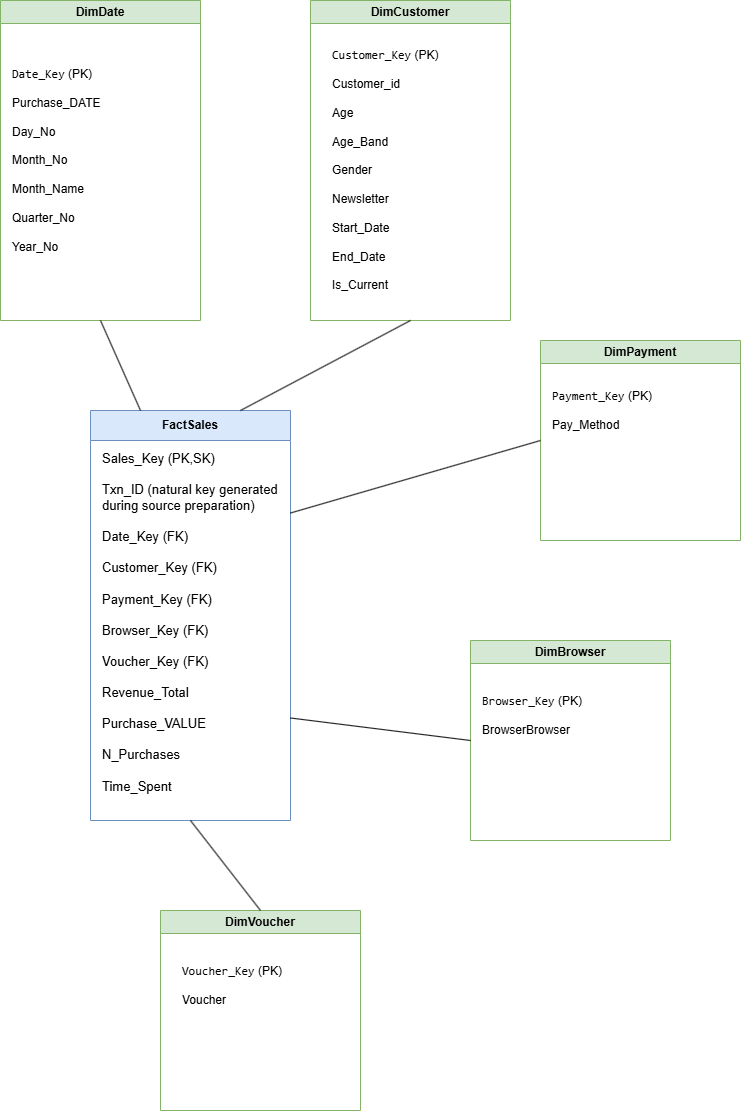

The diagram above was exported from draw.io. Its source (the exported page's mxGraphModel, read from the mxfile embedded in the PNG):
<mxGraphModel dx="2066" dy="1103" grid="1" gridSize="10" guides="1" tooltips="1" connect="1" arrows="1" fold="1" page="1" pageScale="1" pageWidth="827" pageHeight="1169" background="#FFFFFF" math="0" shadow="0">
  <root>
    <mxCell id="WIyWlLk6GJQsqaUBKTNV-0" />
    <mxCell id="WIyWlLk6GJQsqaUBKTNV-1" parent="WIyWlLk6GJQsqaUBKTNV-0" />
    <mxCell id="vmt1nZIdnk_xOcP_ffnT-0" parent="WIyWlLk6GJQsqaUBKTNV-1" style="swimlane;whiteSpace=wrap;html=1;startSize=30;fillColor=#dae8fc;strokeColor=#6c8ebf;" value="FactSales" vertex="1">
      <mxGeometry height="410" width="200" x="120" y="430" as="geometry" />
    </mxCell>
    <mxCell id="vmt1nZIdnk_xOcP_ffnT-1" parent="vmt1nZIdnk_xOcP_ffnT-0" style="text;html=1;whiteSpace=wrap;strokeColor=none;fillColor=none;align=left;verticalAlign=middle;rounded=0;" value="&lt;font style=&quot;font-size: 13px;&quot;&gt;Sales_Key (PK,SK)&lt;/font&gt;&lt;div&gt;&lt;font style=&quot;font-size: 13px;&quot;&gt;&lt;br&gt;&lt;/font&gt;&lt;/div&gt;&lt;div&gt;&lt;font style=&quot;font-size: 13px;&quot;&gt;Txn_ID (natural key generated during source preparation)&lt;/font&gt;&lt;/div&gt;&lt;div&gt;&lt;font style=&quot;font-size: 13px;&quot;&gt;&lt;br&gt;&lt;/font&gt;&lt;/div&gt;&lt;div&gt;&lt;font style=&quot;font-size: 13px;&quot;&gt;Date_Key (FK)&lt;/font&gt;&lt;/div&gt;&lt;div&gt;&lt;font style=&quot;font-size: 13px;&quot;&gt;&lt;br&gt;&lt;/font&gt;&lt;/div&gt;&lt;div&gt;&lt;font style=&quot;font-size: 13px;&quot;&gt;Customer_Key (FK)&lt;/font&gt;&lt;/div&gt;&lt;div&gt;&lt;font style=&quot;font-size: 13px;&quot;&gt;&lt;br&gt;&lt;/font&gt;&lt;/div&gt;&lt;div&gt;&lt;font style=&quot;font-size: 13px;&quot;&gt;Payment_Key (FK)&lt;/font&gt;&lt;/div&gt;&lt;div&gt;&lt;font style=&quot;font-size: 13px;&quot;&gt;&lt;br&gt;&lt;/font&gt;&lt;/div&gt;&lt;div&gt;&lt;font style=&quot;font-size: 13px;&quot;&gt;Browser_Key (FK)&lt;/font&gt;&lt;/div&gt;&lt;div&gt;&lt;font style=&quot;font-size: 13px;&quot;&gt;&lt;br&gt;&lt;/font&gt;&lt;/div&gt;&lt;div&gt;&lt;font style=&quot;font-size: 13px;&quot;&gt;Voucher_Key (FK)&lt;/font&gt;&lt;/div&gt;&lt;div&gt;&lt;font style=&quot;font-size: 13px;&quot;&gt;&amp;nbsp;&lt;/font&gt;&lt;/div&gt;&lt;div&gt;&lt;font style=&quot;font-size: 13px;&quot;&gt;Revenue_Total&lt;/font&gt;&lt;/div&gt;&lt;div&gt;&lt;font style=&quot;font-size: 13px;&quot;&gt;&lt;br&gt;&lt;/font&gt;&lt;/div&gt;&lt;div&gt;&lt;font style=&quot;font-size: 13px;&quot;&gt;Purchase_VALUE&lt;/font&gt;&lt;/div&gt;&lt;div&gt;&lt;font style=&quot;font-size: 13px;&quot;&gt;&lt;br&gt;&lt;/font&gt;&lt;/div&gt;&lt;div&gt;&lt;font style=&quot;font-size: 13px;&quot;&gt;N_Purchases&lt;/font&gt;&lt;/div&gt;&lt;div&gt;&lt;font style=&quot;font-size: 13px;&quot;&gt;&lt;br&gt;&lt;/font&gt;&lt;/div&gt;&lt;div&gt;&lt;font style=&quot;font-size: 13px;&quot;&gt;Time_Spent&lt;/font&gt;&lt;/div&gt;&lt;div&gt;&lt;font style=&quot;font-size: 13px;&quot;&gt;&lt;br&gt;&lt;/font&gt;&lt;/div&gt;&lt;div&gt;&lt;font style=&quot;font-size: 13px;&quot;&gt;&lt;br&gt;&lt;/font&gt;&lt;/div&gt;&lt;div&gt;&lt;br&gt;&lt;/div&gt;" vertex="1">
      <mxGeometry height="310" width="180" x="10" y="80" as="geometry" />
    </mxCell>
    <mxCell id="vmt1nZIdnk_xOcP_ffnT-2" parent="WIyWlLk6GJQsqaUBKTNV-1" style="swimlane;whiteSpace=wrap;html=1;startSize=23;fillColor=#d5e8d4;strokeColor=#82b366;" value="DimDate" vertex="1">
      <mxGeometry height="320" width="200" x="30" y="20" as="geometry" />
    </mxCell>
    <mxCell id="vmt1nZIdnk_xOcP_ffnT-7" parent="vmt1nZIdnk_xOcP_ffnT-2" style="text;html=1;whiteSpace=wrap;strokeColor=none;fillColor=none;align=left;verticalAlign=middle;rounded=0;" value="&lt;code data-start=&quot;1718&quot; data-end=&quot;1728&quot;&gt;Date_Key&lt;/code&gt; (PK)&lt;div&gt;&amp;nbsp;&lt;/div&gt;&lt;div&gt;Purchase_DATE&lt;/div&gt;&lt;div&gt;&lt;br&gt;&lt;/div&gt;&lt;div&gt;Day_No&lt;/div&gt;&lt;div&gt;&lt;br&gt;&lt;/div&gt;&lt;div&gt;Month_No&lt;/div&gt;&lt;div&gt;&lt;br&gt;&lt;/div&gt;&lt;div&gt;Month_Name&lt;/div&gt;&lt;div&gt;&lt;br&gt;&lt;/div&gt;&lt;div&gt;Quarter_No&lt;/div&gt;&lt;div&gt;&lt;br&gt;&lt;/div&gt;&lt;div&gt;Year_No&lt;/div&gt;" vertex="1">
      <mxGeometry height="240" width="180" x="10" y="40" as="geometry" />
    </mxCell>
    <mxCell id="vmt1nZIdnk_xOcP_ffnT-3" parent="WIyWlLk6GJQsqaUBKTNV-1" style="swimlane;whiteSpace=wrap;html=1;fillColor=#d5e8d4;strokeColor=#82b366;" value="DimCustomer" vertex="1">
      <mxGeometry height="320" width="200" x="340" y="20" as="geometry" />
    </mxCell>
    <mxCell id="vmt1nZIdnk_xOcP_ffnT-8" parent="vmt1nZIdnk_xOcP_ffnT-3" style="text;html=1;whiteSpace=wrap;strokeColor=none;fillColor=none;align=left;verticalAlign=middle;rounded=0;" value="&lt;div style=&quot;&quot;&gt;&lt;code data-start=&quot;1850&quot; data-end=&quot;1864&quot; style=&quot;background-color: transparent; color: light-dark(rgb(0, 0, 0), rgb(255, 255, 255));&quot;&gt;Customer_Key&lt;/code&gt;&lt;span style=&quot;background-color: transparent; color: light-dark(rgb(0, 0, 0), rgb(255, 255, 255));&quot;&gt; (PK)&lt;/span&gt;&lt;/div&gt;&lt;div style=&quot;&quot;&gt;&lt;span style=&quot;background-color: transparent; color: light-dark(rgb(0, 0, 0), rgb(255, 255, 255));&quot;&gt;&lt;br&gt;&lt;/span&gt;&lt;/div&gt;&lt;div style=&quot;&quot;&gt;Customer_id&lt;span style=&quot;background-color: transparent; color: light-dark(rgb(0, 0, 0), rgb(255, 255, 255));&quot;&gt;&lt;/span&gt;&lt;/div&gt;&lt;div style=&quot;&quot;&gt;&lt;br&gt;&lt;/div&gt;&lt;div style=&quot;&quot;&gt;Age&lt;/div&gt;&lt;div style=&quot;&quot;&gt;&lt;br&gt;&lt;/div&gt;&lt;div style=&quot;&quot;&gt;Age_Band&lt;/div&gt;&lt;div style=&quot;&quot;&gt;&lt;br&gt;&lt;/div&gt;&lt;div style=&quot;&quot;&gt;Gender&lt;/div&gt;&lt;div style=&quot;&quot;&gt;&lt;br&gt;&lt;/div&gt;&lt;div style=&quot;&quot;&gt;Newsletter&lt;/div&gt;&lt;div style=&quot;&quot;&gt;&lt;br&gt;&lt;/div&gt;&lt;div style=&quot;&quot;&gt;Start_Date&lt;/div&gt;&lt;div style=&quot;&quot;&gt;&lt;br&gt;&lt;/div&gt;&lt;div style=&quot;&quot;&gt;End_Date&lt;/div&gt;&lt;div style=&quot;&quot;&gt;&lt;br&gt;&lt;/div&gt;&lt;div style=&quot;&quot;&gt;Is_Current&lt;/div&gt;" vertex="1">
      <mxGeometry height="260" width="160" x="20" y="40" as="geometry" />
    </mxCell>
    <mxCell id="vmt1nZIdnk_xOcP_ffnT-4" parent="WIyWlLk6GJQsqaUBKTNV-1" style="swimlane;whiteSpace=wrap;html=1;fillColor=#d5e8d4;strokeColor=#82b366;" value="DimPayment" vertex="1">
      <mxGeometry height="200" width="200" x="570" y="360" as="geometry" />
    </mxCell>
    <mxCell id="vmt1nZIdnk_xOcP_ffnT-9" parent="vmt1nZIdnk_xOcP_ffnT-4" style="text;html=1;whiteSpace=wrap;strokeColor=none;fillColor=none;align=left;verticalAlign=middle;rounded=0;" value="&lt;code data-start=&quot;2007&quot; data-end=&quot;2020&quot;&gt;Payment_Key&lt;/code&gt; (PK)&lt;div&gt;&lt;br&gt;&lt;/div&gt;&lt;div&gt;Pay_Method&lt;/div&gt;" vertex="1">
      <mxGeometry height="80" width="160" x="10" y="30" as="geometry" />
    </mxCell>
    <mxCell id="vmt1nZIdnk_xOcP_ffnT-5" parent="WIyWlLk6GJQsqaUBKTNV-1" style="swimlane;whiteSpace=wrap;html=1;fillColor=#d5e8d4;strokeColor=#82b366;" value="DimBrowser" vertex="1">
      <mxGeometry height="200" width="200" x="500" y="660" as="geometry" />
    </mxCell>
    <mxCell id="vmt1nZIdnk_xOcP_ffnT-10" parent="vmt1nZIdnk_xOcP_ffnT-5" style="text;html=1;whiteSpace=wrap;strokeColor=none;fillColor=none;align=left;verticalAlign=middle;rounded=0;" value="&lt;div&gt;&lt;code data-start=&quot;2072&quot; data-end=&quot;2085&quot;&gt;Browser_Key&lt;/code&gt; (PK)&lt;/div&gt;&lt;div&gt;&lt;br&gt;&lt;/div&gt;&lt;div&gt;BrowserBrowser&lt;/div&gt;" vertex="1">
      <mxGeometry height="70" width="160" x="10" y="40" as="geometry" />
    </mxCell>
    <mxCell id="vmt1nZIdnk_xOcP_ffnT-6" parent="WIyWlLk6GJQsqaUBKTNV-1" style="swimlane;whiteSpace=wrap;html=1;fillColor=#d5e8d4;strokeColor=#82b366;" value="DimVoucher" vertex="1">
      <mxGeometry height="200" width="200" x="190" y="930" as="geometry" />
    </mxCell>
    <mxCell id="vmt1nZIdnk_xOcP_ffnT-11" parent="vmt1nZIdnk_xOcP_ffnT-6" style="text;html=1;whiteSpace=wrap;strokeColor=none;fillColor=none;align=left;verticalAlign=middle;rounded=0;" value="&lt;div&gt;&lt;code data-start=&quot;2134&quot; data-end=&quot;2147&quot;&gt;Voucher_Key&lt;/code&gt; (PK)&lt;/div&gt;&lt;div&gt;&lt;br&gt;&lt;/div&gt;&lt;div&gt;Voucher&lt;/div&gt;" vertex="1">
      <mxGeometry height="70" width="160" x="20" y="40" as="geometry" />
    </mxCell>
    <mxCell id="vmt1nZIdnk_xOcP_ffnT-12" edge="1" parent="WIyWlLk6GJQsqaUBKTNV-1" source="vmt1nZIdnk_xOcP_ffnT-0" style="endArrow=none;html=1;rounded=0;entryX=0.5;entryY=1;entryDx=0;entryDy=0;exitX=0.25;exitY=0;exitDx=0;exitDy=0;" target="vmt1nZIdnk_xOcP_ffnT-2" value="">
      <mxGeometry height="50" relative="1" width="50" as="geometry">
        <mxPoint x="390" y="480" as="sourcePoint" />
        <mxPoint x="440" y="430" as="targetPoint" />
      </mxGeometry>
    </mxCell>
    <mxCell id="vmt1nZIdnk_xOcP_ffnT-13" edge="1" parent="WIyWlLk6GJQsqaUBKTNV-1" source="vmt1nZIdnk_xOcP_ffnT-0" style="endArrow=none;html=1;rounded=0;entryX=0.5;entryY=1;entryDx=0;entryDy=0;exitX=0.75;exitY=0;exitDx=0;exitDy=0;" target="vmt1nZIdnk_xOcP_ffnT-3" value="">
      <mxGeometry height="50" relative="1" width="50" as="geometry">
        <mxPoint x="190" y="470" as="sourcePoint" />
        <mxPoint x="150" y="380" as="targetPoint" />
      </mxGeometry>
    </mxCell>
    <mxCell id="vmt1nZIdnk_xOcP_ffnT-14" edge="1" parent="WIyWlLk6GJQsqaUBKTNV-1" source="vmt1nZIdnk_xOcP_ffnT-0" style="endArrow=none;html=1;rounded=0;entryX=0;entryY=0.5;entryDx=0;entryDy=0;exitX=1;exitY=0.25;exitDx=0;exitDy=0;" target="vmt1nZIdnk_xOcP_ffnT-4" value="">
      <mxGeometry height="50" relative="1" width="50" as="geometry">
        <mxPoint x="420" y="510" as="sourcePoint" />
        <mxPoint x="380" y="420" as="targetPoint" />
      </mxGeometry>
    </mxCell>
    <mxCell id="vmt1nZIdnk_xOcP_ffnT-15" edge="1" parent="WIyWlLk6GJQsqaUBKTNV-1" source="vmt1nZIdnk_xOcP_ffnT-0" style="endArrow=none;html=1;rounded=0;entryX=0;entryY=0.5;entryDx=0;entryDy=0;exitX=1;exitY=0.75;exitDx=0;exitDy=0;" target="vmt1nZIdnk_xOcP_ffnT-5" value="">
      <mxGeometry height="50" relative="1" width="50" as="geometry">
        <mxPoint x="440" y="898" as="sourcePoint" />
        <mxPoint x="690" y="830" as="targetPoint" />
      </mxGeometry>
    </mxCell>
    <mxCell id="vmt1nZIdnk_xOcP_ffnT-16" edge="1" parent="WIyWlLk6GJQsqaUBKTNV-1" source="vmt1nZIdnk_xOcP_ffnT-0" style="endArrow=none;html=1;rounded=0;entryX=0.5;entryY=0;entryDx=0;entryDy=0;exitX=0.5;exitY=1;exitDx=0;exitDy=0;" target="vmt1nZIdnk_xOcP_ffnT-6" value="">
      <mxGeometry height="50" relative="1" width="50" as="geometry">
        <mxPoint x="210" y="880" as="sourcePoint" />
        <mxPoint x="590" y="907" as="targetPoint" />
      </mxGeometry>
    </mxCell>
  </root>
</mxGraphModel>